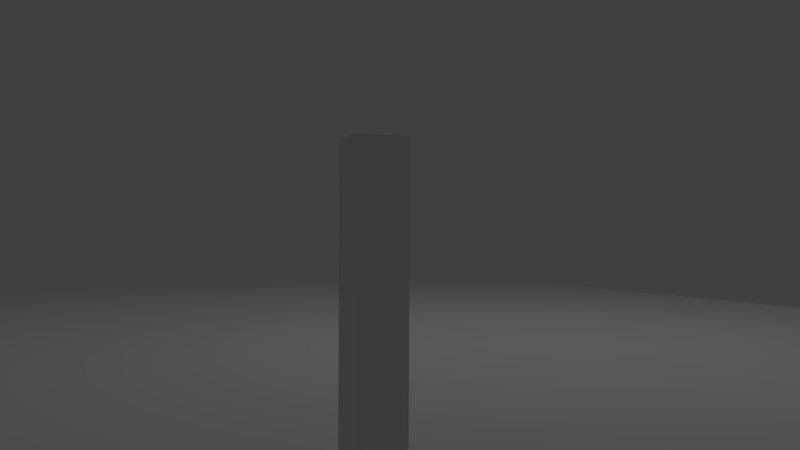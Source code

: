 # Source: 6Szene.blend  (saved by Blender 2.72.0; exported with 4.5.12 LTS)
import bpy
from mathutils import Matrix  # noqa: F401  (used for matrix-valued properties, if any)

bpy.ops.wm.read_factory_settings(use_empty=True)
scene = bpy.context.scene
scene.name = 'Scene'

# ---- collections
col_collection_1 = bpy.data.collections.new('Collection 1'); scene.collection.children.link(col_collection_1)

# ---- world
world_world = bpy.data.worlds.new('World'); scene.world = world_world
world_world.color = (0.05088, 0.05088, 0.05088)
world_world.use_sun_shadow = False
world_world.sun_shadow_jitter_overblur = 0.0
world_world.cycles.sampling_method = 'MANUAL'
world_world.cycles.sample_map_resolution = 256

# ---- cameras
cam_camera = bpy.data.cameras.new('Camera')
cam_camera.clip_end = 100.0
cam_camera.lens = 35.0
cam_camera.sensor_width = 32.0
cam_camera.sensor_height = 18.0
cam_camera.ortho_scale = 7.314
cam_camera.dof.focus_distance = 0.0
cam_camera.dof.aperture_fstop = 128.0

# ---- lights
light_lamp = bpy.data.lights.new('Lamp', 'POINT')
light_lamp.transmission_factor = 0.0
light_lamp.cutoff_distance = 30.0
light_lamp.energy = 100.0
light_lamp.shadow_buffer_clip_start = 1.001
light_lamp.shadow_soft_size = 0.1
light_lamp.shadow_maximum_resolution = 0.006
light_lamp.use_absolute_resolution = True
light_lamp.cycles.use_multiple_importance_sampling = False

# ---- meshes
me_cube = bpy.data.meshes.new('Cube')
me_cube.from_pydata([(-1.0, -1.0, -1.0), (-1.0, 1.0, -1.0), (1.0, 1.0, -1.0), (1.0, -1.0, -1.0), (-1.0, -1.0, 1.0), (-1.0, 1.0, 1.0), (1.0, 1.0, 1.0), (1.0, -1.0, 1.0)], [], [(4, 5, 1, 0), (5, 6, 2, 1), (6, 7, 3, 2), (7, 4, 0, 3), (0, 1, 2, 3), (7, 6, 5, 4)])
me_cube.use_remesh_preserve_volume = False
me_cube.use_remesh_preserve_attributes = False
me_cube.use_mirror_vertex_groups = False
me_cube.update()
me_plane = bpy.data.meshes.new('Plane')
me_plane.from_pydata([(-1.0, -1.0, 0.0), (1.0, -1.0, 0.0), (-1.0, 1.0, 0.0), (1.0, 1.0, 0.0)], [], [(0, 1, 3, 2)])
me_plane.use_remesh_preserve_volume = False
me_plane.use_remesh_preserve_attributes = False
me_plane.use_mirror_vertex_groups = False
me_plane.update()

# ---- objects
ob_camera = bpy.data.objects.new('Camera', cam_camera)
ob_cube = bpy.data.objects.new('Cube', me_cube)
ob_plane = bpy.data.objects.new('Plane', me_plane)
ob_lamp = bpy.data.objects.new('Lamp', light_lamp)

# ---- transforms, parenting, visibility, modifiers, constraints
ob_camera.location = (-0.7101, -4.565, 1.187)
ob_camera.rotation_euler = (1.568, -0.004152, -13.09)
ob_camera.lock_rotations_4d = False
ob_camera.empty_display_type = 'ARROWS'
ob_camera.color = (0.0, 0.0, 0.0, 0.0)
ob_camera.display_type = 'WIRE'
ob_camera.lineart.crease_threshold = 0.0
ob_cube.parent = ob_camera
ob_cube.matrix_parent_inverse = Matrix(((0.9925, 0.1226, 0.004151, 1.259), (-0.004461, 0.002253, 1.0, -1.18), (0.1226, -0.9925, 0.002783, -4.447), (0.0, 0.0, 0.0, 1.0)))
ob_cube.location = (-1.009, -2.622, 0.7888)
ob_cube.rotation_euler = (0.0, -0.0, -5.781)
ob_cube.scale = (0.06161, 0.06161, 0.5895)
ob_cube.lineart.crease_threshold = 0.0
ob_plane.location = (0.0, 0.0, 0.1805)
ob_plane.scale = (-8.743, -8.743, -8.743)
ob_plane.lineart.crease_threshold = 0.0
ob_lamp.location = (4.076, 1.005, 5.904)
ob_lamp.rotation_euler = (0.6503, 0.05522, 1.866)
ob_lamp.lock_rotations_4d = False
ob_lamp.empty_display_type = 'ARROWS'
ob_lamp.color = (0.0, 0.0, 0.0, 0.0)
ob_lamp.lineart.crease_threshold = 0.0

# ---- collection membership
col_collection_1.objects.link(ob_camera)
col_collection_1.objects.link(ob_cube)
col_collection_1.objects.link(ob_plane)
col_collection_1.objects.link(ob_lamp)

# ---- scene / render settings (as saved in the file)
scene.camera = ob_camera
scene.frame_start = 0; scene.frame_end = 140; scene.frame_set(111)
scene.render.engine = 'BLENDER_EEVEE_NEXT'
scene.render.resolution_percentage = 50
scene.render.dither_intensity = 0.0
scene.cycles.use_denoising = False
scene.cycles.samples = 10
scene.cycles.sampling_pattern = 'TABULATED_SOBOL'
scene.cycles.light_sampling_threshold = 0.0
scene.cycles.use_adaptive_sampling = False
scene.cycles.use_light_tree = False
scene.cycles.blur_glossy = 0.0
scene.cycles.pixel_filter_type = 'GAUSSIAN'
scene.cycles.sample_clamp_indirect = 0.0
scene.view_settings.view_transform = 'Standard'
bpy.context.view_layer.update()
